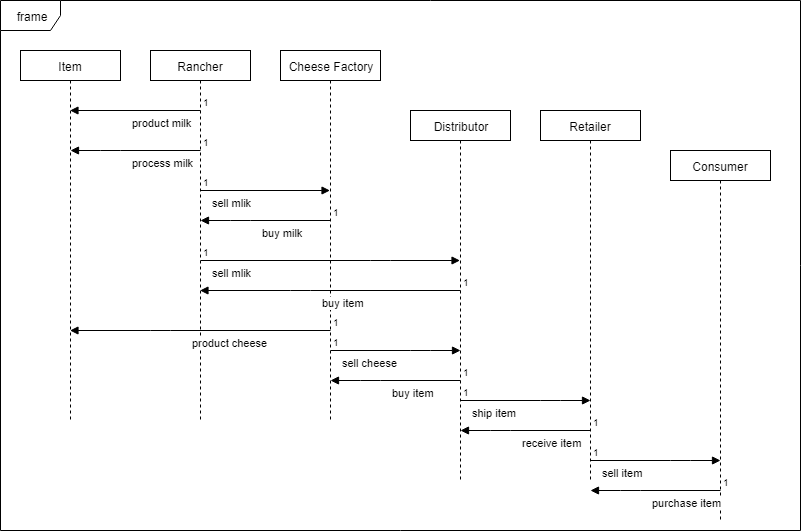

The diagram above was exported from draw.io. Its source (the exported page's mxGraphModel, read from the mxfile embedded in the PNG):
<mxGraphModel dx="782" dy="418" grid="1" gridSize="10" guides="1" tooltips="1" connect="1" arrows="1" fold="1" page="1" pageScale="1" pageWidth="827" pageHeight="1169" math="0" shadow="0">
  <root>
    <mxCell id="0" />
    <mxCell id="1" parent="0" />
    <mxCell id="3B4AaZImw9vwPIGps5er-1" value="frame" style="shape=umlFrame;whiteSpace=wrap;html=1;" vertex="1" parent="1">
      <mxGeometry x="40" y="30" width="800" height="530" as="geometry" />
    </mxCell>
    <mxCell id="3B4AaZImw9vwPIGps5er-10" value="Item" style="shape=umlLifeline;perimeter=lifelinePerimeter;whiteSpace=wrap;html=1;container=1;collapsible=0;recursiveResize=0;outlineConnect=0;size=30;" vertex="1" parent="1">
      <mxGeometry x="60" y="80" width="100" height="370" as="geometry" />
    </mxCell>
    <mxCell id="3B4AaZImw9vwPIGps5er-11" value="Cheese Factory" style="shape=umlLifeline;perimeter=lifelinePerimeter;whiteSpace=wrap;html=1;container=1;collapsible=0;recursiveResize=0;outlineConnect=0;size=30;" vertex="1" parent="1">
      <mxGeometry x="320" y="80" width="100" height="370" as="geometry" />
    </mxCell>
    <mxCell id="3B4AaZImw9vwPIGps5er-13" value="Distributor" style="shape=umlLifeline;perimeter=lifelinePerimeter;whiteSpace=wrap;html=1;container=1;collapsible=0;recursiveResize=0;outlineConnect=0;size=30;" vertex="1" parent="1">
      <mxGeometry x="450" y="140" width="100" height="370" as="geometry" />
    </mxCell>
    <mxCell id="3B4AaZImw9vwPIGps5er-14" value="Retailer" style="shape=umlLifeline;perimeter=lifelinePerimeter;whiteSpace=wrap;html=1;container=1;collapsible=0;recursiveResize=0;outlineConnect=0;size=30;" vertex="1" parent="1">
      <mxGeometry x="580" y="140" width="100" height="370" as="geometry" />
    </mxCell>
    <mxCell id="3B4AaZImw9vwPIGps5er-15" value="Consumer" style="shape=umlLifeline;perimeter=lifelinePerimeter;whiteSpace=wrap;html=1;container=1;collapsible=0;recursiveResize=0;outlineConnect=0;size=30;" vertex="1" parent="1">
      <mxGeometry x="710" y="180" width="100" height="370" as="geometry" />
    </mxCell>
    <mxCell id="3B4AaZImw9vwPIGps5er-16" value="Rancher" style="shape=umlLifeline;perimeter=lifelinePerimeter;whiteSpace=wrap;html=1;container=1;collapsible=0;recursiveResize=0;outlineConnect=0;size=30;" vertex="1" parent="1">
      <mxGeometry x="190" y="80" width="100" height="370" as="geometry" />
    </mxCell>
    <mxCell id="3B4AaZImw9vwPIGps5er-17" value="product milk" style="endArrow=block;endFill=1;html=1;edgeStyle=orthogonalEdgeStyle;align=left;verticalAlign=top;" edge="1" parent="1" target="3B4AaZImw9vwPIGps5er-10">
      <mxGeometry x="0.0728" relative="1" as="geometry">
        <mxPoint x="240" y="140" as="sourcePoint" />
        <mxPoint x="400" y="140" as="targetPoint" />
        <Array as="points">
          <mxPoint x="150" y="140" />
          <mxPoint x="150" y="140" />
        </Array>
        <mxPoint as="offset" />
      </mxGeometry>
    </mxCell>
    <mxCell id="3B4AaZImw9vwPIGps5er-18" value="1" style="resizable=0;html=1;align=left;verticalAlign=bottom;labelBackgroundColor=#ffffff;fontSize=10;" connectable="0" vertex="1" parent="3B4AaZImw9vwPIGps5er-17">
      <mxGeometry x="-1" relative="1" as="geometry" />
    </mxCell>
    <mxCell id="3B4AaZImw9vwPIGps5er-19" value="process milk" style="endArrow=block;endFill=1;html=1;edgeStyle=orthogonalEdgeStyle;align=left;verticalAlign=top;" edge="1" parent="1">
      <mxGeometry x="0.0728" relative="1" as="geometry">
        <mxPoint x="240" y="180" as="sourcePoint" />
        <mxPoint x="109.5" y="180" as="targetPoint" />
        <Array as="points">
          <mxPoint x="150" y="180" />
          <mxPoint x="150" y="180" />
        </Array>
        <mxPoint as="offset" />
      </mxGeometry>
    </mxCell>
    <mxCell id="3B4AaZImw9vwPIGps5er-20" value="1" style="resizable=0;html=1;align=left;verticalAlign=bottom;labelBackgroundColor=#ffffff;fontSize=10;" connectable="0" vertex="1" parent="3B4AaZImw9vwPIGps5er-19">
      <mxGeometry x="-1" relative="1" as="geometry" />
    </mxCell>
    <mxCell id="3B4AaZImw9vwPIGps5er-21" value="sell mlik" style="endArrow=block;endFill=1;html=1;edgeStyle=orthogonalEdgeStyle;align=left;verticalAlign=top;" edge="1" parent="1" target="3B4AaZImw9vwPIGps5er-11">
      <mxGeometry x="-0.8456" relative="1" as="geometry">
        <mxPoint x="240" y="220" as="sourcePoint" />
        <mxPoint x="110" y="220" as="targetPoint" />
        <Array as="points">
          <mxPoint x="330" y="220" />
          <mxPoint x="330" y="220" />
        </Array>
        <mxPoint as="offset" />
      </mxGeometry>
    </mxCell>
    <mxCell id="3B4AaZImw9vwPIGps5er-22" value="1" style="resizable=0;html=1;align=left;verticalAlign=bottom;labelBackgroundColor=#ffffff;fontSize=10;" connectable="0" vertex="1" parent="3B4AaZImw9vwPIGps5er-21">
      <mxGeometry x="-1" relative="1" as="geometry" />
    </mxCell>
    <mxCell id="3B4AaZImw9vwPIGps5er-23" value="sell mlik" style="endArrow=block;endFill=1;html=1;edgeStyle=orthogonalEdgeStyle;align=left;verticalAlign=top;" edge="1" parent="1" target="3B4AaZImw9vwPIGps5er-13">
      <mxGeometry x="0.3873" y="-170" relative="1" as="geometry">
        <mxPoint x="240" y="290" as="sourcePoint" />
        <mxPoint x="369.5" y="290" as="targetPoint" />
        <Array as="points">
          <mxPoint x="420" y="290" />
          <mxPoint x="420" y="290" />
        </Array>
        <mxPoint x="-170" y="-170" as="offset" />
      </mxGeometry>
    </mxCell>
    <mxCell id="3B4AaZImw9vwPIGps5er-24" value="1" style="resizable=0;html=1;align=left;verticalAlign=bottom;labelBackgroundColor=#ffffff;fontSize=10;" connectable="0" vertex="1" parent="3B4AaZImw9vwPIGps5er-23">
      <mxGeometry x="-1" relative="1" as="geometry" />
    </mxCell>
    <mxCell id="3B4AaZImw9vwPIGps5er-26" value="buy milk" style="endArrow=block;endFill=1;html=1;edgeStyle=orthogonalEdgeStyle;align=left;verticalAlign=top;" edge="1" parent="1">
      <mxGeometry x="0.0728" relative="1" as="geometry">
        <mxPoint x="370" y="250" as="sourcePoint" />
        <mxPoint x="240" y="250" as="targetPoint" />
        <Array as="points">
          <mxPoint x="280" y="250" />
          <mxPoint x="280" y="250" />
        </Array>
        <mxPoint as="offset" />
      </mxGeometry>
    </mxCell>
    <mxCell id="3B4AaZImw9vwPIGps5er-27" value="1" style="resizable=0;html=1;align=left;verticalAlign=bottom;labelBackgroundColor=#ffffff;fontSize=10;" connectable="0" vertex="1" parent="3B4AaZImw9vwPIGps5er-26">
      <mxGeometry x="-1" relative="1" as="geometry" />
    </mxCell>
    <mxCell id="3B4AaZImw9vwPIGps5er-28" value="buy item" style="endArrow=block;endFill=1;html=1;edgeStyle=orthogonalEdgeStyle;align=left;verticalAlign=top;" edge="1" parent="1" target="3B4AaZImw9vwPIGps5er-16">
      <mxGeometry x="0.0728" relative="1" as="geometry">
        <mxPoint x="500" y="320" as="sourcePoint" />
        <mxPoint x="370" y="320" as="targetPoint" />
        <Array as="points">
          <mxPoint x="340" y="320" />
          <mxPoint x="340" y="320" />
        </Array>
        <mxPoint as="offset" />
      </mxGeometry>
    </mxCell>
    <mxCell id="3B4AaZImw9vwPIGps5er-29" value="1" style="resizable=0;html=1;align=left;verticalAlign=bottom;labelBackgroundColor=#ffffff;fontSize=10;" connectable="0" vertex="1" parent="3B4AaZImw9vwPIGps5er-28">
      <mxGeometry x="-1" relative="1" as="geometry" />
    </mxCell>
    <mxCell id="3B4AaZImw9vwPIGps5er-30" value="product cheese" style="endArrow=block;endFill=1;html=1;edgeStyle=orthogonalEdgeStyle;align=left;verticalAlign=top;" edge="1" parent="1" target="3B4AaZImw9vwPIGps5er-10">
      <mxGeometry x="0.0728" relative="1" as="geometry">
        <mxPoint x="370" y="360" as="sourcePoint" />
        <mxPoint x="240" y="360" as="targetPoint" />
        <Array as="points">
          <mxPoint x="200" y="360" />
          <mxPoint x="200" y="360" />
        </Array>
        <mxPoint as="offset" />
      </mxGeometry>
    </mxCell>
    <mxCell id="3B4AaZImw9vwPIGps5er-31" value="1" style="resizable=0;html=1;align=left;verticalAlign=bottom;labelBackgroundColor=#ffffff;fontSize=10;" connectable="0" vertex="1" parent="3B4AaZImw9vwPIGps5er-30">
      <mxGeometry x="-1" relative="1" as="geometry" />
    </mxCell>
    <mxCell id="3B4AaZImw9vwPIGps5er-32" value="sell cheese" style="endArrow=block;endFill=1;html=1;edgeStyle=orthogonalEdgeStyle;align=left;verticalAlign=top;" edge="1" parent="1">
      <mxGeometry x="-0.8456" relative="1" as="geometry">
        <mxPoint x="370" y="380" as="sourcePoint" />
        <mxPoint x="499.5" y="380" as="targetPoint" />
        <Array as="points">
          <mxPoint x="460" y="380" />
          <mxPoint x="460" y="380" />
        </Array>
        <mxPoint as="offset" />
      </mxGeometry>
    </mxCell>
    <mxCell id="3B4AaZImw9vwPIGps5er-33" value="1" style="resizable=0;html=1;align=left;verticalAlign=bottom;labelBackgroundColor=#ffffff;fontSize=10;" connectable="0" vertex="1" parent="3B4AaZImw9vwPIGps5er-32">
      <mxGeometry x="-1" relative="1" as="geometry" />
    </mxCell>
    <mxCell id="3B4AaZImw9vwPIGps5er-34" value="buy item" style="endArrow=block;endFill=1;html=1;edgeStyle=orthogonalEdgeStyle;align=left;verticalAlign=top;" edge="1" parent="1">
      <mxGeometry x="0.0728" relative="1" as="geometry">
        <mxPoint x="500" y="410" as="sourcePoint" />
        <mxPoint x="370" y="410" as="targetPoint" />
        <Array as="points">
          <mxPoint x="410" y="410" />
          <mxPoint x="410" y="410" />
        </Array>
        <mxPoint as="offset" />
      </mxGeometry>
    </mxCell>
    <mxCell id="3B4AaZImw9vwPIGps5er-35" value="1" style="resizable=0;html=1;align=left;verticalAlign=bottom;labelBackgroundColor=#ffffff;fontSize=10;" connectable="0" vertex="1" parent="3B4AaZImw9vwPIGps5er-34">
      <mxGeometry x="-1" relative="1" as="geometry" />
    </mxCell>
    <mxCell id="3B4AaZImw9vwPIGps5er-36" value="ship item" style="endArrow=block;endFill=1;html=1;edgeStyle=orthogonalEdgeStyle;align=left;verticalAlign=top;" edge="1" parent="1">
      <mxGeometry x="-0.8456" relative="1" as="geometry">
        <mxPoint x="500" y="430" as="sourcePoint" />
        <mxPoint x="630" y="430" as="targetPoint" />
        <Array as="points">
          <mxPoint x="590" y="430" />
          <mxPoint x="590" y="430" />
        </Array>
        <mxPoint as="offset" />
      </mxGeometry>
    </mxCell>
    <mxCell id="3B4AaZImw9vwPIGps5er-37" value="1" style="resizable=0;html=1;align=left;verticalAlign=bottom;labelBackgroundColor=#ffffff;fontSize=10;" connectable="0" vertex="1" parent="3B4AaZImw9vwPIGps5er-36">
      <mxGeometry x="-1" relative="1" as="geometry" />
    </mxCell>
    <mxCell id="3B4AaZImw9vwPIGps5er-38" value="receive item" style="endArrow=block;endFill=1;html=1;edgeStyle=orthogonalEdgeStyle;align=left;verticalAlign=top;" edge="1" parent="1">
      <mxGeometry x="0.0728" relative="1" as="geometry">
        <mxPoint x="630" y="460" as="sourcePoint" />
        <mxPoint x="500" y="460" as="targetPoint" />
        <Array as="points">
          <mxPoint x="540" y="460" />
          <mxPoint x="540" y="460" />
        </Array>
        <mxPoint as="offset" />
      </mxGeometry>
    </mxCell>
    <mxCell id="3B4AaZImw9vwPIGps5er-39" value="1" style="resizable=0;html=1;align=left;verticalAlign=bottom;labelBackgroundColor=#ffffff;fontSize=10;" connectable="0" vertex="1" parent="3B4AaZImw9vwPIGps5er-38">
      <mxGeometry x="-1" relative="1" as="geometry" />
    </mxCell>
    <mxCell id="3B4AaZImw9vwPIGps5er-40" value="sell item" style="endArrow=block;endFill=1;html=1;edgeStyle=orthogonalEdgeStyle;align=left;verticalAlign=top;" edge="1" parent="1">
      <mxGeometry x="-0.8456" relative="1" as="geometry">
        <mxPoint x="630" y="490" as="sourcePoint" />
        <mxPoint x="760" y="490" as="targetPoint" />
        <Array as="points">
          <mxPoint x="720" y="490" />
          <mxPoint x="720" y="490" />
        </Array>
        <mxPoint as="offset" />
      </mxGeometry>
    </mxCell>
    <mxCell id="3B4AaZImw9vwPIGps5er-41" value="1" style="resizable=0;html=1;align=left;verticalAlign=bottom;labelBackgroundColor=#ffffff;fontSize=10;" connectable="0" vertex="1" parent="3B4AaZImw9vwPIGps5er-40">
      <mxGeometry x="-1" relative="1" as="geometry" />
    </mxCell>
    <mxCell id="3B4AaZImw9vwPIGps5er-42" value="purchase item" style="endArrow=block;endFill=1;html=1;edgeStyle=orthogonalEdgeStyle;align=left;verticalAlign=top;" edge="1" parent="1">
      <mxGeometry x="0.0728" relative="1" as="geometry">
        <mxPoint x="760" y="520" as="sourcePoint" />
        <mxPoint x="630" y="520" as="targetPoint" />
        <Array as="points">
          <mxPoint x="670" y="520" />
          <mxPoint x="670" y="520" />
        </Array>
        <mxPoint as="offset" />
      </mxGeometry>
    </mxCell>
    <mxCell id="3B4AaZImw9vwPIGps5er-43" value="1" style="resizable=0;html=1;align=left;verticalAlign=bottom;labelBackgroundColor=#ffffff;fontSize=10;" connectable="0" vertex="1" parent="3B4AaZImw9vwPIGps5er-42">
      <mxGeometry x="-1" relative="1" as="geometry" />
    </mxCell>
  </root>
</mxGraphModel>